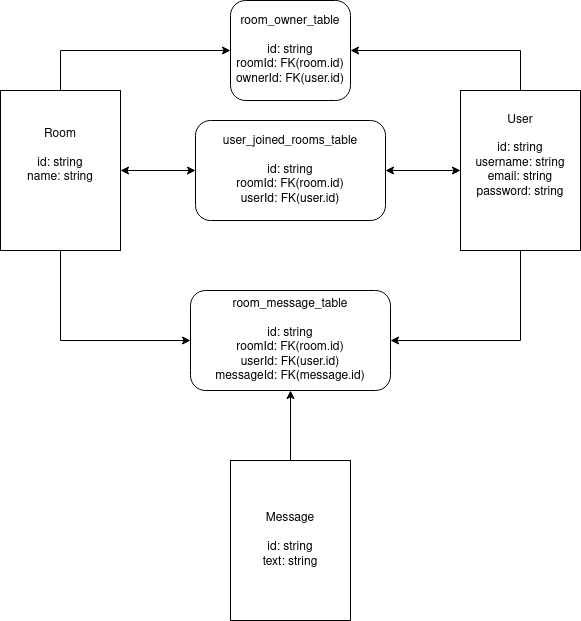

The diagram above was exported from draw.io. Its source (the exported page's mxGraphModel, read from the mxfile embedded in the PNG):
<mxGraphModel dx="1372" dy="699" grid="1" gridSize="10" guides="1" tooltips="1" connect="1" arrows="1" fold="1" page="1" pageScale="1" pageWidth="850" pageHeight="1100" math="0" shadow="0">
  <root>
    <mxCell id="0" />
    <mxCell id="1" parent="0" />
    <mxCell id="NSJ9r30YEvmqHITYAxgv-9" style="edgeStyle=orthogonalEdgeStyle;rounded=0;orthogonalLoop=1;jettySize=auto;html=1;entryX=0;entryY=0.5;entryDx=0;entryDy=0;exitX=0.5;exitY=0;exitDx=0;exitDy=0;" edge="1" parent="1" source="NSJ9r30YEvmqHITYAxgv-4" target="NSJ9r30YEvmqHITYAxgv-6">
      <mxGeometry relative="1" as="geometry" />
    </mxCell>
    <mxCell id="NSJ9r30YEvmqHITYAxgv-23" style="edgeStyle=orthogonalEdgeStyle;rounded=0;orthogonalLoop=1;jettySize=auto;html=1;entryX=0;entryY=0.5;entryDx=0;entryDy=0;exitX=0.5;exitY=1;exitDx=0;exitDy=0;" edge="1" parent="1" source="NSJ9r30YEvmqHITYAxgv-4" target="NSJ9r30YEvmqHITYAxgv-19">
      <mxGeometry relative="1" as="geometry">
        <Array as="points">
          <mxPoint x="220" y="360" />
        </Array>
      </mxGeometry>
    </mxCell>
    <mxCell id="NSJ9r30YEvmqHITYAxgv-4" value="&lt;div&gt;Room&lt;/div&gt;&lt;div&gt;&lt;br&gt;&lt;/div&gt;&lt;div&gt;id: string&lt;/div&gt;&lt;div&gt;name: string&lt;/div&gt;&lt;div&gt;&lt;br&gt;&lt;/div&gt;&lt;div&gt;&lt;br&gt;&lt;/div&gt;" style="rounded=0;whiteSpace=wrap;html=1;" vertex="1" parent="1">
      <mxGeometry x="160" y="110" width="120" height="160" as="geometry" />
    </mxCell>
    <mxCell id="NSJ9r30YEvmqHITYAxgv-10" value="" style="edgeStyle=orthogonalEdgeStyle;rounded=0;orthogonalLoop=1;jettySize=auto;html=1;entryX=1;entryY=0.5;entryDx=0;entryDy=0;exitX=0.5;exitY=0;exitDx=0;exitDy=0;" edge="1" parent="1" source="NSJ9r30YEvmqHITYAxgv-5" target="NSJ9r30YEvmqHITYAxgv-6">
      <mxGeometry relative="1" as="geometry" />
    </mxCell>
    <mxCell id="NSJ9r30YEvmqHITYAxgv-12" style="edgeStyle=orthogonalEdgeStyle;rounded=0;orthogonalLoop=1;jettySize=auto;html=1;startArrow=classic;startFill=1;exitX=0;exitY=0.5;exitDx=0;exitDy=0;entryX=1;entryY=0.5;entryDx=0;entryDy=0;" edge="1" parent="1" source="NSJ9r30YEvmqHITYAxgv-5" target="NSJ9r30YEvmqHITYAxgv-11">
      <mxGeometry relative="1" as="geometry">
        <mxPoint x="550" y="330" as="targetPoint" />
        <mxPoint x="650" y="250" as="sourcePoint" />
      </mxGeometry>
    </mxCell>
    <mxCell id="NSJ9r30YEvmqHITYAxgv-22" style="edgeStyle=orthogonalEdgeStyle;rounded=0;orthogonalLoop=1;jettySize=auto;html=1;entryX=1;entryY=0.5;entryDx=0;entryDy=0;" edge="1" parent="1" source="NSJ9r30YEvmqHITYAxgv-5" target="NSJ9r30YEvmqHITYAxgv-19">
      <mxGeometry relative="1" as="geometry">
        <Array as="points">
          <mxPoint x="680" y="360" />
        </Array>
      </mxGeometry>
    </mxCell>
    <mxCell id="NSJ9r30YEvmqHITYAxgv-5" value="&lt;div&gt;User&lt;/div&gt;&lt;div&gt;&lt;br&gt;&lt;/div&gt;&lt;div&gt;id: string&lt;/div&gt;&lt;div&gt;username: string&lt;/div&gt;&lt;div&gt;email: string&lt;/div&gt;&lt;div&gt;password: string&lt;br&gt;&lt;/div&gt;&lt;div&gt;&lt;br&gt;&lt;/div&gt;&lt;div&gt;&lt;br&gt;&lt;/div&gt;" style="rounded=0;whiteSpace=wrap;html=1;" vertex="1" parent="1">
      <mxGeometry x="620" y="110" width="120" height="160" as="geometry" />
    </mxCell>
    <mxCell id="NSJ9r30YEvmqHITYAxgv-6" value="&lt;div&gt;room_owner_table&lt;/div&gt;&lt;div&gt;&lt;br&gt;&lt;/div&gt;&lt;div&gt;id: string&lt;/div&gt;&lt;div&gt;roomId: FK(room.id)&lt;/div&gt;&lt;div&gt;ownerId: FK(user.id)&lt;br&gt;&lt;/div&gt;" style="rounded=1;whiteSpace=wrap;html=1;" vertex="1" parent="1">
      <mxGeometry x="390" y="20" width="120" height="100" as="geometry" />
    </mxCell>
    <mxCell id="NSJ9r30YEvmqHITYAxgv-11" value="&lt;div&gt;user_joined_rooms_table&lt;/div&gt;&lt;div&gt;&lt;br&gt;&lt;/div&gt;&lt;div&gt;id: string&lt;/div&gt;&lt;div&gt;roomId: FK(room.id)&lt;/div&gt;&lt;div&gt;userId: FK(user.id)&lt;br&gt;&lt;/div&gt;" style="rounded=1;whiteSpace=wrap;html=1;glass=0;" vertex="1" parent="1">
      <mxGeometry x="355" y="140" width="190" height="100" as="geometry" />
    </mxCell>
    <mxCell id="NSJ9r30YEvmqHITYAxgv-14" value="" style="endArrow=classic;startArrow=classic;html=1;rounded=0;exitX=1;exitY=0.5;exitDx=0;exitDy=0;entryX=0;entryY=0.5;entryDx=0;entryDy=0;edgeStyle=orthogonalEdgeStyle;" edge="1" parent="1" source="NSJ9r30YEvmqHITYAxgv-4" target="NSJ9r30YEvmqHITYAxgv-11">
      <mxGeometry width="50" height="50" relative="1" as="geometry">
        <mxPoint x="440" y="480" as="sourcePoint" />
        <mxPoint x="290" y="410" as="targetPoint" />
        <Array as="points">
          <mxPoint x="355" y="190" />
        </Array>
      </mxGeometry>
    </mxCell>
    <mxCell id="NSJ9r30YEvmqHITYAxgv-21" value="" style="edgeStyle=orthogonalEdgeStyle;rounded=0;orthogonalLoop=1;jettySize=auto;html=1;" edge="1" parent="1" source="NSJ9r30YEvmqHITYAxgv-17" target="NSJ9r30YEvmqHITYAxgv-19">
      <mxGeometry relative="1" as="geometry" />
    </mxCell>
    <mxCell id="NSJ9r30YEvmqHITYAxgv-17" value="&lt;div&gt;Message&lt;/div&gt;&lt;div&gt;&lt;br&gt;&lt;/div&gt;&lt;div&gt;id: string&lt;/div&gt;&lt;div&gt;text: string&lt;br&gt;&lt;/div&gt;" style="rounded=0;whiteSpace=wrap;html=1;" vertex="1" parent="1">
      <mxGeometry x="390" y="480" width="120" height="160" as="geometry" />
    </mxCell>
    <mxCell id="NSJ9r30YEvmqHITYAxgv-19" value="&lt;div&gt;room_message_table&lt;/div&gt;&lt;div&gt;&lt;br&gt;&lt;/div&gt;&lt;div&gt;id: string&lt;/div&gt;&lt;div&gt;roomId: FK(room.id)&lt;/div&gt;&lt;div&gt;userId: FK(user.id)&lt;br&gt;&lt;/div&gt;&lt;div&gt;messageId: FK(message.id)&lt;br&gt;&lt;/div&gt;" style="rounded=1;whiteSpace=wrap;html=1;" vertex="1" parent="1">
      <mxGeometry x="350" y="310" width="200" height="100" as="geometry" />
    </mxCell>
  </root>
</mxGraphModel>